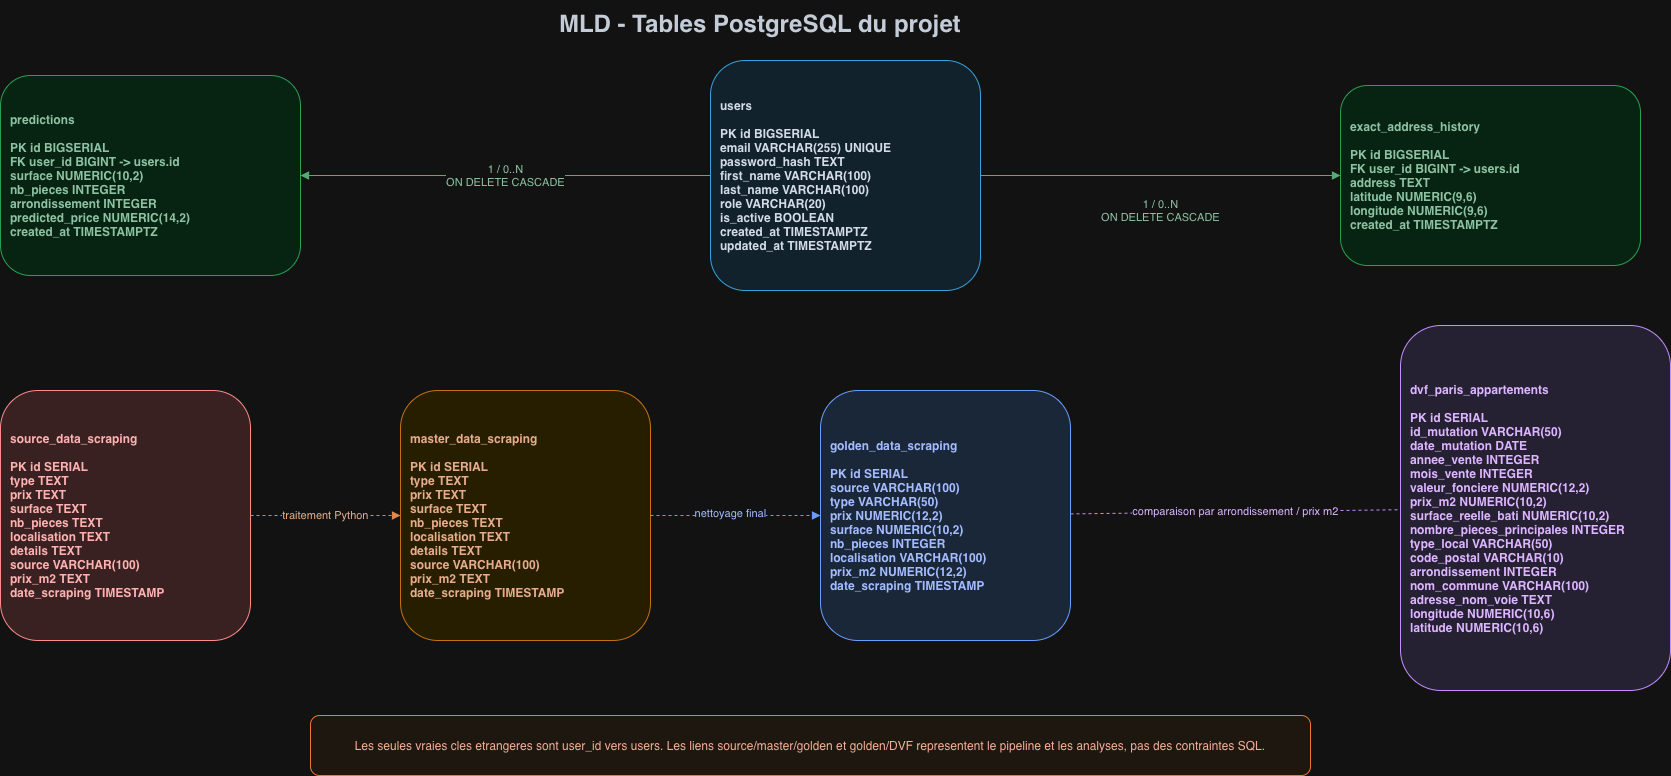

The diagram above was exported from draw.io. Its source (the exported page's mxGraphModel, read from the mxfile embedded in the PNG):
<mxGraphModel dx="3740" dy="1607" grid="1" gridSize="10" guides="1" tooltips="1" connect="1" arrows="1" fold="1" page="1" pageScale="1" pageWidth="1169" pageHeight="827" math="0" shadow="0">
  <root>
    <mxCell id="0" />
    <mxCell id="1" parent="0" />
    <mxCell id="mld-title" parent="1" style="text;html=1;strokeColor=none;fillColor=none;align=center;verticalAlign=middle;whiteSpace=wrap;fontSize=24;fontStyle=1;fontColor=#1F2937;" value="MLD - Tables PostgreSQL du projet" vertex="1">
      <mxGeometry height="45" width="520" x="-30" y="10" as="geometry" />
    </mxCell>
    <mxCell id="mld-users" parent="1" style="rounded=1;whiteSpace=wrap;html=1;fillColor=#E0F2FE;strokeColor=#0284C7;fontColor=#0F172A;fontStyle=1;spacing=10;align=left;" value="users&#10;&#10;PK id BIGSERIAL&#10;email VARCHAR(255) UNIQUE&#10;password_hash TEXT&#10;first_name VARCHAR(100)&#10;last_name VARCHAR(100)&#10;role VARCHAR(20)&#10;is_active BOOLEAN&#10;created_at TIMESTAMPTZ&#10;updated_at TIMESTAMPTZ" vertex="1">
      <mxGeometry height="230" width="270" x="180" y="70" as="geometry" />
    </mxCell>
    <mxCell id="mld-predictions" parent="1" style="rounded=1;whiteSpace=wrap;html=1;fillColor=#DCFCE7;strokeColor=#16A34A;fontColor=#14532D;fontStyle=1;spacing=10;align=left;" value="predictions&#10;&#10;PK id BIGSERIAL&#10;FK user_id BIGINT -&gt; users.id&#10;surface NUMERIC(10,2)&#10;nb_pieces INTEGER&#10;arrondissement INTEGER&#10;predicted_price NUMERIC(14,2)&#10;created_at TIMESTAMPTZ" vertex="1">
      <mxGeometry height="200" width="300" x="-530" y="85" as="geometry" />
    </mxCell>
    <mxCell id="mld-address" parent="1" style="rounded=1;whiteSpace=wrap;html=1;fillColor=#DCFCE7;strokeColor=#16A34A;fontColor=#14532D;fontStyle=1;spacing=10;align=left;" value="exact_address_history&#10;&#10;PK id BIGSERIAL&#10;FK user_id BIGINT -&gt; users.id&#10;address TEXT&#10;latitude NUMERIC(9,6)&#10;longitude NUMERIC(9,6)&#10;created_at TIMESTAMPTZ" vertex="1">
      <mxGeometry height="180" width="300" x="810" y="95" as="geometry" />
    </mxCell>
    <mxCell id="mld-source" parent="1" style="rounded=1;whiteSpace=wrap;html=1;fillColor=#FEE2E2;strokeColor=#DC2626;fontColor=#7F1D1D;fontStyle=1;spacing=10;align=left;" value="source_data_scraping&#10;&#10;PK id SERIAL&#10;type TEXT&#10;prix TEXT&#10;surface TEXT&#10;nb_pieces TEXT&#10;localisation TEXT&#10;details TEXT&#10;source VARCHAR(100)&#10;prix_m2 TEXT&#10;date_scraping TIMESTAMP" vertex="1">
      <mxGeometry height="250" width="250" x="-530" y="400" as="geometry" />
    </mxCell>
    <mxCell id="mld-master" parent="1" style="rounded=1;whiteSpace=wrap;html=1;fillColor=#FEF3C7;strokeColor=#D97706;fontColor=#78350F;fontStyle=1;spacing=10;align=left;" value="master_data_scraping&#10;&#10;PK id SERIAL&#10;type TEXT&#10;prix TEXT&#10;surface TEXT&#10;nb_pieces TEXT&#10;localisation TEXT&#10;details TEXT&#10;source VARCHAR(100)&#10;prix_m2 TEXT&#10;date_scraping TIMESTAMP" vertex="1">
      <mxGeometry height="250" width="250" x="-130" y="400" as="geometry" />
    </mxCell>
    <mxCell id="mld-golden" parent="1" style="rounded=1;whiteSpace=wrap;html=1;fillColor=#DBEAFE;strokeColor=#2563EB;fontColor=#1E3A8A;fontStyle=1;spacing=10;align=left;" value="golden_data_scraping&#10;&#10;PK id SERIAL&#10;source VARCHAR(100)&#10;type VARCHAR(50)&#10;prix NUMERIC(12,2)&#10;surface NUMERIC(10,2)&#10;nb_pieces INTEGER&#10;localisation VARCHAR(100)&#10;prix_m2 NUMERIC(12,2)&#10;date_scraping TIMESTAMP" vertex="1">
      <mxGeometry height="250" width="250" x="290" y="400" as="geometry" />
    </mxCell>
    <mxCell id="mld-dvf" parent="1" style="rounded=1;whiteSpace=wrap;html=1;fillColor=#EDE9FE;strokeColor=#7C3AED;fontColor=#4C1D95;fontStyle=1;spacing=10;align=left;" value="dvf_paris_appartements&#10;&#10;PK id SERIAL&#10;id_mutation VARCHAR(50)&#10;date_mutation DATE&#10;annee_vente INTEGER&#10;mois_vente INTEGER&#10;valeur_fonciere NUMERIC(12,2)&#10;prix_m2 NUMERIC(10,2)&#10;surface_reelle_bati NUMERIC(10,2)&#10;nombre_pieces_principales INTEGER&#10;type_local VARCHAR(50)&#10;code_postal VARCHAR(10)&#10;arrondissement INTEGER&#10;nom_commune VARCHAR(100)&#10;adresse_nom_voie TEXT&#10;longitude NUMERIC(10,6)&#10;latitude NUMERIC(10,6)" vertex="1">
      <mxGeometry height="365" width="270" x="870" y="335" as="geometry" />
    </mxCell>
    <mxCell id="mld-note" parent="1" style="rounded=1;whiteSpace=wrap;html=1;fillColor=#FFF7ED;strokeColor=#EA580C;fontColor=#7C2D12;spacing=12;" value="Les seules vraies cles etrangeres sont user_id vers users. Les liens source/master/golden et golden/DVF representent le pipeline et les analyses, pas des contraintes SQL." vertex="1">
      <mxGeometry height="60" width="1000" x="-220" y="725" as="geometry" />
    </mxCell>
    <mxCell id="mld-edge-users-predictions" edge="1" parent="1" source="mld-users" style="endArrow=block;html=1;rounded=0;strokeColor=#15803D;fontColor=#14532D;" target="mld-predictions" value="1 / 0..N&#10;ON DELETE CASCADE">
      <mxGeometry relative="1" as="geometry" />
    </mxCell>
    <mxCell id="mld-edge-users-address" edge="1" parent="1" source="mld-users" style="endArrow=block;html=1;rounded=0;strokeColor=#15803D;fontColor=#14532D;" target="mld-address" value="1 / 0..N&#10;ON DELETE CASCADE">
      <mxGeometry relative="1" y="-35" as="geometry">
        <mxPoint as="offset" />
      </mxGeometry>
    </mxCell>
    <mxCell id="mld-edge-source-master" edge="1" parent="1" source="mld-source" style="endArrow=block;html=1;rounded=0;dashed=1;strokeColor=#B45309;fontColor=#78350F;" target="mld-master" value="traitement Python">
      <mxGeometry relative="1" as="geometry" />
    </mxCell>
    <mxCell id="mld-edge-master-golden" edge="1" parent="1" source="mld-master" style="endArrow=block;html=1;rounded=0;dashed=1;strokeColor=#2563EB;fontColor=#1E3A8A;" target="mld-golden" value="nettoyage final">
      <mxGeometry relative="1" x="-0.0595" y="2" as="geometry">
        <mxPoint as="offset" />
      </mxGeometry>
    </mxCell>
    <mxCell id="mld-edge-golden-dvf" edge="1" parent="1" source="mld-golden" style="endArrow=none;startArrow=none;html=1;rounded=0;dashed=1;strokeColor=#7C3AED;fontColor=#4C1D95;" target="mld-dvf" value="comparaison par arrondissement / prix m2">
      <mxGeometry relative="1" as="geometry" />
    </mxCell>
  </root>
</mxGraphModel>